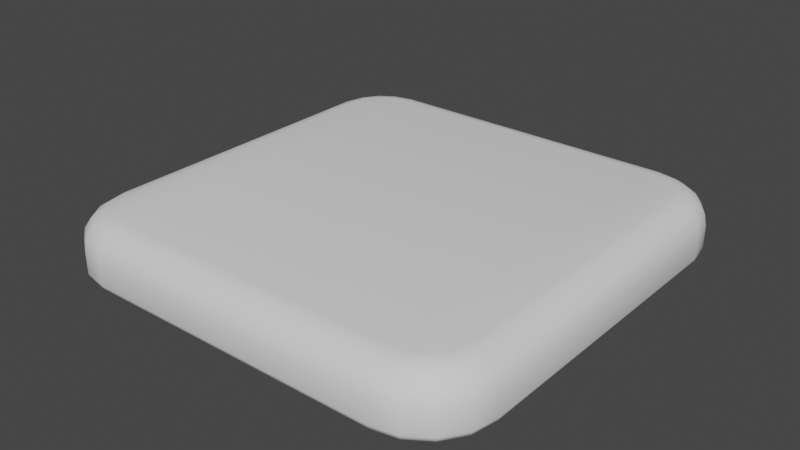 # Source: SquareCookie.blend  (saved by Blender 4.5.87; exported with 4.5.12 LTS)
import bpy
from mathutils import Matrix  # noqa: F401  (used for matrix-valued properties, if any)

bpy.ops.wm.read_factory_settings(use_empty=True)
scene = bpy.context.scene
scene.name = 'Scene'

# ---- world
world_world = bpy.data.worlds.new('World'); scene.world = world_world
world_world.use_nodes = True; world_world.node_tree.nodes.clear()
_N = world_world.node_tree.nodes; _L = world_world.node_tree.links
n0 = _N.new('ShaderNodeOutputWorld'); n0.name = 'World Output'; n0.location = (300, 300)
n1 = _N.new('ShaderNodeBackground'); n1.name = 'Background'; n1.location = (10, 300)
n1.inputs[0].default_value = (0.05088, 0.05088, 0.05088, 1.0)
_L.new(n1.outputs[0], n0.inputs[0])
n0.is_active_output = True
world_world.color = (0.05088, 0.05088, 0.05088)
world_world.use_sun_shadow = False
world_world.sun_shadow_jitter_overblur = 0.0

# ---- meshes
me_cookie = bpy.data.meshes.new('Cookie')
me_cookie.from_pydata([(-0.208, -0.1635, 0.06267), (-0.24, -0.1666, 0.03072), (-0.2203, -0.1647, 0.06024), (-0.2306, -0.1657, 0.05332), (-0.2376, -0.1664, 0.04295), (-0.1635, -0.208, 0.06267), (-0.1666, -0.24, 0.03072), (-0.1647, -0.2203, 0.06024), (-0.1657, -0.2306, 0.05332), (-0.1664, -0.2376, 0.04295), (-0.2043, -0.1822, 0.06267), (-0.2344, -0.1947, 0.03072), (-0.2158, -0.187, 0.06024), (-0.2256, -0.1911, 0.05332), (-0.2321, -0.1938, 0.04295), (-0.1955, -0.1955, 0.06267), (-0.2185, -0.2185, 0.03072), (-0.2043, -0.2043, 0.06024), (-0.2118, -0.2118, 0.05332), (-0.2168, -0.2168, 0.04295), (-0.1822, -0.2043, 0.06267), (-0.1947, -0.2344, 0.03072), (-0.187, -0.2158, 0.06024), (-0.1911, -0.2256, 0.05332), (-0.1938, -0.2321, 0.04295), (-0.1635, 0.208, 0.06267), (-0.1666, 0.24, 0.03072), (-0.1647, 0.2203, 0.06024), (-0.1657, 0.2306, 0.05332), (-0.1664, 0.2376, 0.04295), (-0.208, 0.1635, 0.06267), (-0.24, 0.1666, 0.03072), (-0.2203, 0.1647, 0.06024), (-0.2306, 0.1657, 0.05332), (-0.2376, 0.1664, 0.04295), (-0.1822, 0.2043, 0.06267), (-0.1947, 0.2344, 0.03072), (-0.187, 0.2158, 0.06024), (-0.1911, 0.2256, 0.05332), (-0.1938, 0.2321, 0.04295), (-0.1955, 0.1955, 0.06267), (-0.2185, 0.2185, 0.03072), (-0.2043, 0.2043, 0.06024), (-0.2118, 0.2118, 0.05332), (-0.2168, 0.2168, 0.04295), (-0.2043, 0.1822, 0.06267), (-0.2344, 0.1947, 0.03072), (-0.2158, 0.187, 0.06024), (-0.2256, 0.1911, 0.05332), (-0.2321, 0.1938, 0.04295), (0.1635, -0.208, 0.06267), (0.1666, -0.24, 0.03072), (0.1647, -0.2203, 0.06024), (0.1657, -0.2306, 0.05332), (0.1664, -0.2376, 0.04295), (0.208, -0.1635, 0.06267), (0.24, -0.1666, 0.03072), (0.2203, -0.1647, 0.06024), (0.2306, -0.1657, 0.05332), (0.2376, -0.1664, 0.04295), (0.1822, -0.2043, 0.06267), (0.1947, -0.2344, 0.03072), (0.187, -0.2158, 0.06024), (0.1911, -0.2256, 0.05332), (0.1938, -0.2321, 0.04295), (0.1955, -0.1955, 0.06267), (0.2185, -0.2185, 0.03072), (0.2043, -0.2043, 0.06024), (0.2118, -0.2118, 0.05332), (0.2168, -0.2168, 0.04295), (0.2043, -0.1822, 0.06267), (0.2344, -0.1947, 0.03072), (0.2158, -0.187, 0.06024), (0.2256, -0.1911, 0.05332), (0.2321, -0.1938, 0.04295), (0.208, 0.1635, 0.06267), (0.24, 0.1666, 0.03072), (0.2203, 0.1647, 0.06024), (0.2306, 0.1657, 0.05332), (0.2376, 0.1664, 0.04295), (0.1635, 0.208, 0.06267), (0.1666, 0.24, 0.03072), (0.1647, 0.2203, 0.06024), (0.1657, 0.2306, 0.05332), (0.1664, 0.2376, 0.04295), (0.2043, 0.1822, 0.06267), (0.2344, 0.1947, 0.03072), (0.2158, 0.187, 0.06024), (0.2256, 0.1911, 0.05332), (0.2321, 0.1938, 0.04295), (0.1955, 0.1955, 0.06267), (0.2185, 0.2185, 0.03072), (0.2043, 0.2043, 0.06024), (0.2118, 0.2118, 0.05332), (0.2168, 0.2168, 0.04295), (0.1822, 0.2043, 0.06267), (0.1947, 0.2344, 0.03072), (0.187, 0.2158, 0.06024), (0.1911, 0.2256, 0.05332), (0.1938, 0.2321, 0.04295), (-0.1659, -0.2331, 0.0), (-0.1666, -0.24, 0.006921), (-0.1664, -0.238, 0.002027), (-0.24, -0.1666, 0.006921), (-0.2331, -0.1659, 0.0), (-0.238, -0.1664, 0.002027), (-0.1947, -0.2344, 0.006921), (-0.192, -0.2279, 0.0), (-0.1939, -0.2325, 0.002027), (-0.2185, -0.2185, 0.006921), (-0.2135, -0.2135, 0.0), (-0.217, -0.217, 0.002027), (-0.2344, -0.1947, 0.006921), (-0.2279, -0.192, 0.0), (-0.2325, -0.1939, 0.002027), (-0.2331, 0.1659, 0.0), (-0.24, 0.1666, 0.006921), (-0.238, 0.1664, 0.002027), (-0.1666, 0.24, 0.006921), (-0.1659, 0.2331, 0.0), (-0.1664, 0.238, 0.002027), (-0.2279, 0.192, 0.0), (-0.2344, 0.1947, 0.006921), (-0.2325, 0.1939, 0.002027), (-0.2135, 0.2135, 0.0), (-0.2185, 0.2185, 0.006921), (-0.217, 0.217, 0.002027), (-0.192, 0.2279, 0.0), (-0.1947, 0.2344, 0.006921), (-0.1939, 0.2325, 0.002027), (0.2331, -0.1659, 0.0), (0.24, -0.1666, 0.006921), (0.238, -0.1664, 0.002027), (0.1666, -0.24, 0.006921), (0.1659, -0.2331, 0.0), (0.1664, -0.238, 0.002027), (0.2279, -0.192, 0.0), (0.2344, -0.1947, 0.006921), (0.2325, -0.1939, 0.002027), (0.2135, -0.2135, 0.0), (0.2185, -0.2185, 0.006921), (0.217, -0.217, 0.002027), (0.192, -0.2279, 0.0), (0.1947, -0.2344, 0.006921), (0.1939, -0.2325, 0.002027), (0.1659, 0.2331, 0.0), (0.1666, 0.24, 0.006921), (0.1664, 0.238, 0.002027), (0.24, 0.1666, 0.006921), (0.2331, 0.1659, 0.0), (0.238, 0.1664, 0.002027), (0.192, 0.2279, 0.0), (0.1947, 0.2344, 0.006921), (0.1939, 0.2325, 0.002027), (0.2135, 0.2135, 0.0), (0.2185, 0.2185, 0.006921), (0.217, 0.217, 0.002027), (0.2279, 0.192, 0.0), (0.2344, 0.1947, 0.006921), (0.2325, 0.1939, 0.002027)], [], [(5, 20, 22, 7), (7, 22, 23, 8), (8, 23, 24, 9), (9, 24, 21, 6), (20, 15, 17, 22), (22, 17, 18, 23), (23, 18, 19, 24), (24, 19, 16, 21), (15, 10, 12, 17), (17, 12, 13, 18), (18, 13, 14, 19), (19, 14, 11, 16), (10, 0, 2, 12), (12, 2, 3, 13), (13, 3, 4, 14), (14, 4, 1, 11), (35, 25, 27, 37), (37, 27, 28, 38), (38, 28, 29, 39), (39, 29, 26, 36), (40, 35, 37, 42), (42, 37, 38, 43), (43, 38, 39, 44), (44, 39, 36, 41), (45, 40, 42, 47), (47, 42, 43, 48), (48, 43, 44, 49), (49, 44, 41, 46), (30, 45, 47, 32), (32, 47, 48, 33), (33, 48, 49, 34), (34, 49, 46, 31), (85, 75, 77, 87), (87, 77, 78, 88), (88, 78, 79, 89), (89, 79, 76, 86), (90, 85, 87, 92), (92, 87, 88, 93), (93, 88, 89, 94), (94, 89, 86, 91), (95, 90, 92, 97), (97, 92, 93, 98), (98, 93, 94, 99), (99, 94, 91, 96), (80, 95, 97, 82), (82, 97, 98, 83), (83, 98, 99, 84), (84, 99, 96, 81), (60, 50, 52, 62), (62, 52, 53, 63), (63, 53, 54, 64), (64, 54, 51, 61), (65, 60, 62, 67), (67, 62, 63, 68), (68, 63, 64, 69), (69, 64, 61, 66), (70, 65, 67, 72), (72, 67, 68, 73), (73, 68, 69, 74), (74, 69, 66, 71), (55, 70, 72, 57), (57, 72, 73, 58), (58, 73, 74, 59), (59, 74, 71, 56), (0, 30, 32, 2), (2, 32, 33, 3), (3, 33, 34, 4), (4, 34, 31, 1), (50, 5, 7, 52), (52, 7, 8, 53), (53, 8, 9, 54), (54, 9, 6, 51), (56, 76, 79, 59), (59, 79, 78, 58), (58, 78, 77, 57), (57, 77, 75, 55), (81, 26, 29, 84), (84, 29, 28, 83), (83, 28, 27, 82), (82, 27, 25, 80), (85, 70, 55, 75), (107, 100, 102, 108), (108, 102, 101, 106), (110, 107, 108, 111), (111, 108, 106, 109), (113, 110, 111, 114), (114, 111, 109, 112), (104, 113, 114, 105), (105, 114, 112, 103), (119, 127, 129, 120), (120, 129, 128, 118), (127, 124, 126, 129), (129, 126, 125, 128), (124, 121, 123, 126), (126, 123, 122, 125), (121, 115, 117, 123), (123, 117, 116, 122), (149, 157, 159, 150), (150, 159, 158, 148), (157, 154, 156, 159), (159, 156, 155, 158), (154, 151, 153, 156), (156, 153, 152, 155), (151, 145, 147, 153), (153, 147, 146, 152), (134, 142, 144, 135), (135, 144, 143, 133), (142, 139, 141, 144), (144, 141, 140, 143), (139, 136, 138, 141), (141, 138, 137, 140), (136, 130, 132, 138), (138, 132, 131, 137), (103, 116, 117, 105), (105, 117, 115, 104), (118, 146, 147, 120), (120, 147, 145, 119), (148, 131, 132, 150), (150, 132, 130, 149), (133, 101, 102, 135), (135, 102, 100, 134), (101, 6, 21, 106), (149, 130, 136, 157), (133, 51, 6, 101), (112, 11, 1, 103), (103, 1, 31, 116), (106, 21, 16, 109), (109, 16, 11, 112), (46, 122, 116, 31), (26, 118, 128, 36), (118, 26, 81, 146), (41, 125, 122, 46), (36, 128, 125, 41), (71, 137, 131, 56), (148, 76, 56, 131), (51, 133, 143, 61), (66, 140, 137, 71), (61, 143, 140, 66), (96, 152, 146, 81), (76, 148, 158, 86), (91, 155, 152, 96), (86, 158, 155, 91), (90, 65, 70, 85), (95, 60, 65, 90), (80, 50, 60, 95), (50, 80, 25, 5), (5, 25, 35, 20), (20, 35, 40, 15), (15, 40, 45, 10), (10, 45, 30, 0), (157, 136, 139, 154), (154, 139, 142, 151), (151, 142, 134, 145), (145, 134, 100, 119), (107, 127, 119, 100), (110, 124, 127, 107), (113, 121, 124, 110), (104, 115, 121, 113)])
me_cookie.polygons.foreach_set('use_smooth', [True] * 158)
_uv = me_cookie.uv_layers.new(name='UVMap')
_uv.uv.foreach_set('vector', [0.4197, 0.6201, 0.4167, 0.6038, 0.427, 0.6, 0.4303, 0.6191, 0.4303, 0.6191, 0.427, 0.6, 0.4374, 0.5967, 0.4409, 0.6181, 0.4409, 0.6181, 0.4374, 0.5967, 0.4476, 0.5937, 0.4516, 0.6171, 0.4516, 0.6171, 0.4476, 0.5937, 0.4582, 0.5909, 0.4625, 0.616, 0.4167, 0.6038, 0.4086, 0.5915, 0.418, 0.5832, 0.427, 0.6, 0.427, 0.6, 0.418, 0.5832, 0.4282, 0.5761, 0.4374, 0.5967, 0.4374, 0.5967, 0.4282, 0.5761, 0.4389, 0.5704, 0.4476, 0.5937, 0.4476, 0.5937, 0.4389, 0.5704, 0.4499, 0.5661, 0.4582, 0.5909, 0.4086, 0.5915, 0.3965, 0.5835, 0.4003, 0.5732, 0.4169, 0.5822, 0.4169, 0.5822, 0.4003, 0.5732, 0.4035, 0.563, 0.4239, 0.5721, 0.4239, 0.5721, 0.4035, 0.563, 0.4065, 0.5528, 0.4295, 0.5615, 0.4295, 0.5615, 0.4065, 0.5528, 0.4091, 0.5424, 0.4338, 0.5505, 0.3965, 0.5835, 0.3804, 0.5806, 0.3813, 0.5701, 0.4003, 0.5732, 0.4003, 0.5732, 0.3813, 0.5701, 0.3822, 0.5596, 0.4035, 0.563, 0.4035, 0.563, 0.3822, 0.5596, 0.3832, 0.549, 0.4065, 0.5528, 0.4065, 0.5528, 0.3832, 0.549, 0.3843, 0.5381, 0.4091, 0.5424, 0.06476, 0.6038, 0.06182, 0.6199, 0.05132, 0.619, 0.05448, 0.6, 0.05448, 0.6, 0.05132, 0.619, 0.04081, 0.6181, 0.04426, 0.5967, 0.04426, 0.5967, 0.04081, 0.6181, 0.03019, 0.6171, 0.034, 0.5938, 0.034, 0.5938, 0.03019, 0.6171, 0.01929, 0.616, 0.02357, 0.5912, 0.07269, 0.5916, 0.06476, 0.6038, 0.05448, 0.6, 0.06337, 0.5835, 0.06337, 0.5835, 0.05448, 0.6, 0.04426, 0.5967, 0.05341, 0.5765, 0.05341, 0.5765, 0.04426, 0.5967, 0.034, 0.5938, 0.04297, 0.5707, 0.04297, 0.5707, 0.034, 0.5938, 0.02357, 0.5912, 0.03187, 0.5662, 0.08481, 0.5835, 0.07269, 0.5916, 0.06438, 0.5823, 0.08103, 0.5733, 0.08103, 0.5733, 0.06438, 0.5823, 0.05729, 0.5722, 0.07775, 0.563, 0.07775, 0.563, 0.05729, 0.5722, 0.05158, 0.5615, 0.07479, 0.5528, 0.07479, 0.5528, 0.05158, 0.5615, 0.04726, 0.5505, 0.07203, 0.5423, 0.1009, 0.5807, 0.08481, 0.5835, 0.08103, 0.5733, 0.1, 0.5701, 0.1, 0.5701, 0.08103, 0.5733, 0.07775, 0.563, 0.09911, 0.5596, 0.09911, 0.5596, 0.07775, 0.563, 0.07479, 0.5528, 0.0981, 0.5489, 0.0981, 0.5489, 0.07479, 0.5528, 0.07203, 0.5423, 0.09697, 0.538, 0.08487, 0.936, 0.1011, 0.939, 0.1001, 0.9495, 0.08111, 0.9463, 0.08111, 0.9463, 0.1001, 0.9495, 0.09922, 0.96, 0.07783, 0.9566, 0.07783, 0.9566, 0.09922, 0.96, 0.09821, 0.9707, 0.07486, 0.9668, 0.07486, 0.9668, 0.09821, 0.9707, 0.09709, 0.9816, 0.07222, 0.9773, 0.07264, 0.928, 0.08487, 0.936, 0.08111, 0.9463, 0.06444, 0.9374, 0.06444, 0.9374, 0.08111, 0.9463, 0.07783, 0.9566, 0.05744, 0.9475, 0.05744, 0.9475, 0.07783, 0.9566, 0.07486, 0.9668, 0.05181, 0.9581, 0.05181, 0.9581, 0.07486, 0.9668, 0.07222, 0.9773, 0.04742, 0.9691, 0.06453, 0.9159, 0.07264, 0.928, 0.06326, 0.9363, 0.05424, 0.9196, 0.05424, 0.9196, 0.06326, 0.9363, 0.05314, 0.9435, 0.04396, 0.9229, 0.04396, 0.9229, 0.05314, 0.9435, 0.04244, 0.9492, 0.03371, 0.9259, 0.03371, 0.9259, 0.04244, 0.9492, 0.03139, 0.9535, 0.0232, 0.9286, 0.06163, 0.8997, 0.06453, 0.9159, 0.05424, 0.9196, 0.05106, 0.9006, 0.05106, 0.9006, 0.05424, 0.9196, 0.04396, 0.9229, 0.04049, 0.9015, 0.04049, 0.9015, 0.04396, 0.9229, 0.03371, 0.9259, 0.02982, 0.9025, 0.02982, 0.9025, 0.03371, 0.9259, 0.0232, 0.9286, 0.01892, 0.9036, 0.4177, 0.9168, 0.4207, 0.9007, 0.4312, 0.9016, 0.428, 0.9206, 0.428, 0.9206, 0.4312, 0.9016, 0.4417, 0.9024, 0.4383, 0.9239, 0.4383, 0.9239, 0.4417, 0.9024, 0.4524, 0.9034, 0.4486, 0.9267, 0.4486, 0.9267, 0.4524, 0.9034, 0.4633, 0.9044, 0.4591, 0.9294, 0.4098, 0.929, 0.4177, 0.9168, 0.428, 0.9206, 0.4191, 0.9372, 0.4191, 0.9372, 0.428, 0.9206, 0.4383, 0.9239, 0.4292, 0.9441, 0.4292, 0.9441, 0.4383, 0.9239, 0.4486, 0.9267, 0.4396, 0.95, 0.4396, 0.95, 0.4486, 0.9267, 0.4591, 0.9294, 0.4508, 0.9544, 0.3976, 0.9371, 0.4098, 0.929, 0.4181, 0.9384, 0.4014, 0.9474, 0.4014, 0.9474, 0.4181, 0.9384, 0.4252, 0.9485, 0.4047, 0.9577, 0.4047, 0.9577, 0.4252, 0.9485, 0.431, 0.9592, 0.4076, 0.968, 0.4076, 0.968, 0.431, 0.9592, 0.4353, 0.9703, 0.4104, 0.9785, 0.3815, 0.94, 0.3976, 0.9371, 0.4014, 0.9474, 0.3824, 0.9506, 0.3824, 0.9506, 0.4014, 0.9474, 0.4047, 0.9577, 0.3833, 0.9611, 0.3833, 0.9611, 0.4047, 0.9577, 0.4076, 0.968, 0.3842, 0.9718, 0.3842, 0.9718, 0.4076, 0.968, 0.4104, 0.9785, 0.3853, 0.9827, 0.3804, 0.5806, 0.1009, 0.5807, 0.1, 0.5701, 0.3813, 0.5701, 0.3813, 0.5701, 0.1, 0.5701, 0.09911, 0.5596, 0.3822, 0.5596, 0.3822, 0.5596, 0.09911, 0.5596, 0.0981, 0.5489, 0.3832, 0.549, 0.3832, 0.549, 0.0981, 0.5489, 0.09697, 0.538, 0.3843, 0.5381, 0.4207, 0.9007, 0.4197, 0.6201, 0.4303, 0.6191, 0.4312, 0.9016, 0.4312, 0.9016, 0.4303, 0.6191, 0.4409, 0.6181, 0.4417, 0.9024, 0.4417, 0.9024, 0.4409, 0.6181, 0.4516, 0.6171, 0.4524, 0.9034, 0.4524, 0.9034, 0.4516, 0.6171, 0.4625, 0.616, 0.4633, 0.9044, 0.3853, 0.9827, 0.09709, 0.9816, 0.09821, 0.9707, 0.3842, 0.9718, 0.3842, 0.9718, 0.09821, 0.9707, 0.09922, 0.96, 0.3833, 0.9611, 0.3833, 0.9611, 0.09922, 0.96, 0.1001, 0.9495, 0.3824, 0.9506, 0.3824, 0.9506, 0.1001, 0.9495, 0.1011, 0.939, 0.3815, 0.94, 0.01892, 0.9036, 0.01929, 0.616, 0.03019, 0.6171, 0.02982, 0.9025, 0.02982, 0.9025, 0.03019, 0.6171, 0.04081, 0.6181, 0.04049, 0.9015, 0.04049, 0.9015, 0.04081, 0.6181, 0.05132, 0.619, 0.05106, 0.9006, 0.05106, 0.9006, 0.05132, 0.619, 0.06182, 0.6199, 0.06163, 0.8997, 0.08487, 0.936, 0.3976, 0.9371, 0.3815, 0.94, 0.1011, 0.939, 0.9677, 0.9245, 0.9732, 0.8985, 0.9786, 0.8991, 0.9728, 0.9266, 0.9728, 0.9266, 0.9786, 0.8991, 0.9841, 0.8997, 0.9777, 0.9287, 0.9538, 0.9456, 0.9677, 0.9245, 0.9728, 0.9266, 0.9575, 0.9494, 0.9575, 0.9494, 0.9728, 0.9266, 0.9777, 0.9287, 0.9615, 0.9532, 0.9326, 0.9599, 0.9538, 0.9456, 0.9575, 0.9494, 0.9348, 0.9649, 0.9348, 0.9649, 0.9575, 0.9494, 0.9615, 0.9532, 0.937, 0.97, 0.9064, 0.9654, 0.9326, 0.9599, 0.9348, 0.9649, 0.907, 0.9708, 0.907, 0.9708, 0.9348, 0.9649, 0.937, 0.97, 0.9077, 0.9764, 0.5014, 0.8997, 0.5069, 0.9259, 0.5019, 0.928, 0.4959, 0.9003, 0.4959, 0.9003, 0.5019, 0.928, 0.4968, 0.9303, 0.4904, 0.9009, 0.5069, 0.9259, 0.521, 0.9471, 0.5173, 0.9508, 0.5019, 0.928, 0.5019, 0.928, 0.5173, 0.9508, 0.5134, 0.9548, 0.4968, 0.9303, 0.521, 0.9471, 0.542, 0.9612, 0.5399, 0.9662, 0.5173, 0.9508, 0.5173, 0.9508, 0.5399, 0.9662, 0.5377, 0.9711, 0.5134, 0.9548, 0.542, 0.9612, 0.5679, 0.9665, 0.5673, 0.9719, 0.5399, 0.9662, 0.5399, 0.9662, 0.5673, 0.9719, 0.5667, 0.9775, 0.5377, 0.9711, 0.5682, 0.4931, 0.542, 0.4986, 0.5398, 0.4935, 0.5676, 0.4876, 0.5676, 0.4876, 0.5398, 0.4935, 0.5375, 0.4884, 0.567, 0.482, 0.542, 0.4986, 0.5208, 0.5129, 0.517, 0.5091, 0.5398, 0.4935, 0.5398, 0.4935, 0.517, 0.5091, 0.513, 0.5053, 0.5375, 0.4884, 0.5208, 0.5129, 0.5068, 0.534, 0.5018, 0.5319, 0.517, 0.5091, 0.517, 0.5091, 0.5018, 0.5319, 0.4968, 0.5298, 0.513, 0.5053, 0.5068, 0.534, 0.5014, 0.5601, 0.496, 0.5595, 0.5018, 0.5319, 0.5018, 0.5319, 0.496, 0.5595, 0.4904, 0.5589, 0.4968, 0.5298, 0.9747, 0.5598, 0.9692, 0.5337, 0.9742, 0.5315, 0.9801, 0.5592, 0.9801, 0.5592, 0.9742, 0.5315, 0.9793, 0.5293, 0.9857, 0.5586, 0.9692, 0.5337, 0.955, 0.5126, 0.9587, 0.5088, 0.9742, 0.5315, 0.9742, 0.5315, 0.9587, 0.5088, 0.9626, 0.5048, 0.9793, 0.5293, 0.955, 0.5126, 0.9339, 0.4986, 0.936, 0.4936, 0.9587, 0.5088, 0.9587, 0.5088, 0.936, 0.4936, 0.9381, 0.4886, 0.9626, 0.5048, 0.9339, 0.4986, 0.9079, 0.4932, 0.9085, 0.4878, 0.936, 0.4936, 0.936, 0.4936, 0.9085, 0.4878, 0.9091, 0.4822, 0.9381, 0.4886, 0.9077, 0.9764, 0.5667, 0.9775, 0.5673, 0.9719, 0.907, 0.9708, 0.907, 0.9708, 0.5673, 0.9719, 0.5679, 0.9665, 0.9064, 0.9654, 0.4904, 0.9009, 0.4904, 0.5589, 0.496, 0.5595, 0.4959, 0.9003, 0.4959, 0.9003, 0.496, 0.5595, 0.5014, 0.5601, 0.5014, 0.8997, 0.567, 0.482, 0.9091, 0.4822, 0.9085, 0.4878, 0.5676, 0.4876, 0.5676, 0.4876, 0.9085, 0.4878, 0.9079, 0.4932, 0.5682, 0.4931, 0.9857, 0.5586, 0.9841, 0.8997, 0.9786, 0.8991, 0.9801, 0.5592, 0.9801, 0.5592, 0.9786, 0.8991, 0.9732, 0.8985, 0.9747, 0.5598, 0.4757, 0.6146, 0.4625, 0.616, 0.4582, 0.5909, 0.4714, 0.5879, 0.5682, 0.4931, 0.9079, 0.4932, 0.9339, 0.4986, 0.542, 0.4986, 0.4767, 0.9058, 0.4633, 0.9044, 0.4625, 0.616, 0.4757, 0.6146, 0.4123, 0.5293, 0.4091, 0.5424, 0.3843, 0.5381, 0.3857, 0.5249, 0.3857, 0.5249, 0.3843, 0.5381, 0.09697, 0.538, 0.09568, 0.5249, 0.4714, 0.5879, 0.4582, 0.5909, 0.4499, 0.5661, 0.4635, 0.5617, 0.4379, 0.5372, 0.4338, 0.5505, 0.4091, 0.5424, 0.4123, 0.5293, 0.07203, 0.5423, 0.06898, 0.5291, 0.09568, 0.5249, 0.09697, 0.538, 0.01929, 0.616, 0.00598, 0.6146, 0.01043, 0.5879, 0.02357, 0.5912, 0.00598, 0.6146, 0.01929, 0.616, 0.01892, 0.9036, 0.005736, 0.9049, 0.04726, 0.5505, 0.04294, 0.537, 0.06898, 0.5291, 0.07203, 0.5423, 0.02357, 0.5912, 0.01043, 0.5879, 0.01846, 0.5621, 0.03187, 0.5662, 0.4104, 0.9785, 0.4134, 0.9918, 0.3866, 0.996, 0.3853, 0.9827, 0.09564, 0.9949, 0.09709, 0.9816, 0.3853, 0.9827, 0.3866, 0.996, 0.4633, 0.9044, 0.4767, 0.9058, 0.4723, 0.9326, 0.4591, 0.9294, 0.4353, 0.9703, 0.4396, 0.9839, 0.4134, 0.9918, 0.4104, 0.9785, 0.4591, 0.9294, 0.4723, 0.9326, 0.4643, 0.9586, 0.4508, 0.9544, 0.0232, 0.9286, 0.009919, 0.9317, 0.005736, 0.9049, 0.01892, 0.9036, 0.09709, 0.9816, 0.09564, 0.9949, 0.06901, 0.9904, 0.07222, 0.9773, 0.03139, 0.9535, 0.01783, 0.9578, 0.009919, 0.9317, 0.0232, 0.9286, 0.07222, 0.9773, 0.06901, 0.9904, 0.0433, 0.9825, 0.04742, 0.9691, 0.07264, 0.928, 0.4098, 0.929, 0.3976, 0.9371, 0.08487, 0.936, 0.06453, 0.9159, 0.4177, 0.9168, 0.4098, 0.929, 0.07264, 0.928, 0.06163, 0.8997, 0.4207, 0.9007, 0.4177, 0.9168, 0.06453, 0.9159, 0.4207, 0.9007, 0.06163, 0.8997, 0.06182, 0.6199, 0.4197, 0.6201, 0.4197, 0.6201, 0.06182, 0.6199, 0.06476, 0.6038, 0.4167, 0.6038, 0.4167, 0.6038, 0.06476, 0.6038, 0.07269, 0.5916, 0.4086, 0.5915, 0.4086, 0.5915, 0.07269, 0.5916, 0.08481, 0.5835, 0.3965, 0.5835, 0.3965, 0.5835, 0.08481, 0.5835, 0.1009, 0.5807, 0.3804, 0.5806, 0.542, 0.4986, 0.9339, 0.4986, 0.955, 0.5126, 0.5208, 0.5129, 0.5208, 0.5129, 0.955, 0.5126, 0.9692, 0.5337, 0.5068, 0.534, 0.5068, 0.534, 0.9692, 0.5337, 0.9747, 0.5598, 0.5014, 0.5601, 0.5014, 0.5601, 0.9747, 0.5598, 0.9732, 0.8985, 0.5014, 0.8997, 0.9677, 0.9245, 0.5069, 0.9259, 0.5014, 0.8997, 0.9732, 0.8985, 0.9538, 0.9456, 0.521, 0.9471, 0.5069, 0.9259, 0.9677, 0.9245, 0.9326, 0.9599, 0.542, 0.9612, 0.521, 0.9471, 0.9538, 0.9456, 0.9064, 0.9654, 0.5679, 0.9665, 0.542, 0.9612, 0.9326, 0.9599])
me_cookie.update()

# ---- objects
ob_squarecookie = bpy.data.objects.new('SquareCookie', me_cookie)

# ---- transforms, parenting, visibility, modifiers, constraints
ob_squarecookie.location = (0.0, 0.0, 0.0)

# ---- collection membership
scene.collection.objects.link(ob_squarecookie)

# ---- scene / render settings (as saved in the file)
scene.frame_start = 1; scene.frame_end = 250; scene.frame_set(1)
scene.render.engine = 'BLENDER_EEVEE_NEXT'
scene.view_settings.view_transform = 'Filmic'
bpy.context.view_layer.update()

# ---- added for rendering (the .blend has no active camera and no usable light): camera, sun
cam_auto = bpy.data.cameras.new('AutoCamera')
cam_auto.lens = 50.0
cam_auto.sensor_width = 36.0
cam_auto.clip_end = 1000.0
ob_auto_camera = bpy.data.objects.new('AutoCamera', cam_auto)
scene.collection.objects.link(ob_auto_camera)
ob_auto_camera.location = (0.630735, -0.756882, 0.535925)
ob_auto_camera.rotation_euler = (1.09748, -7.21219e-08, 0.694738)
scene.camera = ob_auto_camera
light_auto_sun = bpy.data.lights.new('AutoSun', 'SUN')
light_auto_sun.energy = 3.0
light_auto_sun.angle = 0.0523599
ob_auto_sun = bpy.data.objects.new('AutoSun', light_auto_sun)
scene.collection.objects.link(ob_auto_sun)
ob_auto_sun.rotation_euler = (0.872665, 0.174533, 0.523599)
bpy.context.view_layer.update()
